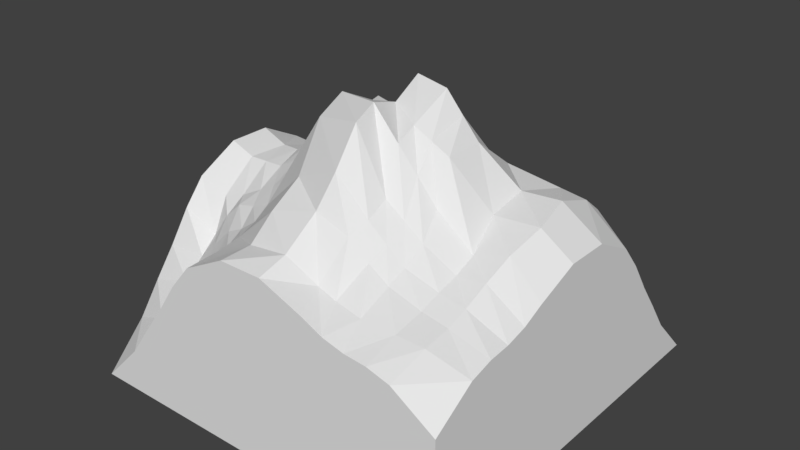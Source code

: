# Source: tile_mountain_a3c1.blend  (saved by Blender 2.78.0; exported with 4.5.12 LTS)
import bpy
from mathutils import Matrix  # noqa: F401  (used for matrix-valued properties, if any)

bpy.ops.wm.read_factory_settings(use_empty=True)
scene = bpy.context.scene
scene.name = 'Scene'

# ---- collections
col_collection_1 = bpy.data.collections.new('Collection 1'); scene.collection.children.link(col_collection_1)

# ---- world
world_world = bpy.data.worlds.new('World'); scene.world = world_world
world_world.color = (0.05088, 0.05088, 0.05088)
world_world.use_sun_shadow = False
world_world.sun_shadow_jitter_overblur = 0.0
world_world.cycles.sampling_method = 'MANUAL'

# ---- meshes
me_grid = bpy.data.meshes.new('Grid')
me_grid.from_pydata([(-0.3889, 0.5, -1.324e-10), (-0.3943, 0.3889, 0.08584), (-0.409, 0.2778, 0.2975), (-0.4218, 0.1605, 0.4131), (-0.4176, 0.04229, 0.4522), (-0.4313, -0.05855, 0.4497), (-0.4153, -0.1659, 0.387), (-0.389, -0.2778, 0.2734), (-0.3889, -0.4163, 0.1626), (-0.2778, 0.5, -1.324e-10), (-0.2784, 0.3889, 0.1642), (-0.2791, 0.2759, 0.4269), (-0.283, 0.1505, 0.5115), (-0.3145, 0.02969, 0.4906), (-0.3327, -0.05602, 0.4508), (-0.3138, -0.1445, 0.4243), (-0.2955, -0.2684, 0.3673), (-0.2778, -0.4163, 0.2941), (-0.1667, 0.5, -1.324e-10), (-0.1666, 0.4221, 0.1885), (-0.1706, 0.2837, 0.4985), (-0.1995, 0.1565, 0.604), (-0.2168, 0.06057, 0.5705), (-0.2185, -0.03056, 0.5484), (-0.2329, -0.1366, 0.4714), (-0.1977, -0.2743, 0.4261), (-0.1667, -0.4163, 0.4193), (-0.05556, 0.5, -1.324e-10), (-0.04544, 0.4542, 0.1637), (-0.03045, 0.3021, 0.4086), (-0.07866, 0.1537, 0.5756), (-0.08011, 0.07709, 0.6308), (-0.07734, -0.004829, 0.6694), (-0.08278, -0.09774, 0.715), (-0.05934, -0.2648, 0.5759), (-0.05556, -0.4163, 0.4747), (0.05556, 0.5, -1.324e-10), (0.05207, 0.4388, 0.1423), (0.09844, 0.3111, 0.3732), (0.03553, 0.1093, 0.6702), (0.03442, 0.0205, 0.7507), (0.03695, -0.05886, 0.7081), (0.04635, -0.1412, 0.734), (0.06746, -0.2851, 0.6305), (0.05658, -0.426, 0.4946), (0.1445, 0.5, -1.324e-10), (0.1412, 0.4299, 0.1424), (0.1659, 0.3146, 0.3519), (0.1259, 0.1102, 0.5853), (0.1234, 0.008831, 0.7406), (0.1237, -0.103, 0.6902), (0.1288, -0.1599, 0.6683), (0.1565, -0.2869, 0.5494), (0.1348, -0.4152, 0.446), (0.239, 0.5, -1.324e-10), (0.2328, 0.4202, 0.1286), (0.2385, 0.2956, 0.3654), (0.2174, 0.1129, 0.5572), (0.2183, -0.001457, 0.6444), (0.2184, -0.1028, 0.643), (0.2308, -0.1586, 0.55), (0.2513, -0.2865, 0.4736), (0.2539, -0.4232, 0.4215), (0.3978, 0.5, -1.324e-10), (0.3942, 0.3937, 0.1745), (0.3909, 0.2775, 0.3863), (0.3927, 0.1667, 0.5003), (0.3977, 0.05556, 0.541), (0.4186, -0.05555, 0.528), (0.4078, -0.147, 0.4982), (0.3978, -0.2778, 0.4318), (0.3978, -0.4037, 0.4037), (0.5, 0.5, -1.324e-10), (0.5, 0.3915, 0.1115), (0.5, 0.2778, 0.2669), (0.5, 0.1667, 0.415), (0.5, 0.05556, 0.4731), (0.5, -0.05556, 0.4731), (0.5, -0.1667, 0.4302), (0.5, -0.2778, 0.3906), (0.5, -0.3915, 0.37), (0.5, -0.5, 0.3), (-0.4, -0.2219, 0.3064), (-0.3231, -0.2064, 0.4047), (-0.2202, -0.2115, 0.4378), (-0.07747, -0.1754, 0.6813), (0.06066, -0.2126, 0.7147), (0.1527, -0.2283, 0.5748), (0.2517, -0.2302, 0.506), (0.3994, -0.214, 0.461), (0.5, -0.2222, 0.4045), (-0.3889, -0.3333, 0.2274), (-0.2804, -0.3286, 0.326), (-0.1852, -0.3336, 0.4161), (-0.05745, -0.3485, 0.5276), (0.05556, -0.333, 0.5559), (0.1442, -0.3333, 0.5271), (0.2502, -0.3357, 0.4529), (0.3978, -0.3333, 0.414), (0.5, -0.3333, 0.3858), (0.3313, 0.5, -1.324e-10), (0.3264, 0.4056, 0.1415), (0.3234, 0.2774, 0.3789), (0.3285, 0.1615, 0.5121), (0.3104, 0.03168, 0.5467), (0.3104, -0.07006, 0.5281), (0.3315, -0.1667, 0.4803), (0.3316, -0.2778, 0.443), (0.3315, -0.4113, 0.4108), (0.3316, -0.2223, 0.4574), (0.3319, -0.3329, 0.4261), (-0.4014, 0.3333, 0.1985), (-0.2784, 0.3324, 0.2951), (-0.1686, 0.3411, 0.3313), (-0.03795, 0.3991, 0.2695), (0.08255, 0.3866, 0.2485), (0.1537, 0.3882, 0.237), (0.2313, 0.3628, 0.237), (0.3925, 0.3366, 0.2829), (0.5, 0.3333, 0.1927), (0.3244, 0.3434, 0.2619), (-0.4277, 0.2191, 0.36), (-0.2811, 0.2132, 0.476), (-0.1835, 0.223, 0.5554), (-0.06519, 0.2205, 0.5071), (0.04785, 0.1944, 0.5269), (0.1351, 0.2101, 0.4795), (0.2283, 0.2054, 0.4766), (0.3918, 0.2222, 0.4559), (0.5, 0.2222, 0.349), (0.3264, 0.2192, 0.4592), (0.5, -2.186e-08, 0.0), (0.1918, 0.5, -1.324e-10), (0.3915, -0.5, 0.37), (0.2778, -0.5, 0.3906), (0.1667, -0.5, 0.4302), (0.05556, -0.5, 0.4731), (-0.05556, -0.5, 0.4731), (-0.1667, -0.5, 0.415), (-0.2778, -0.5, 0.2669), (-0.3915, -0.5, 0.1115), (-0.5, -0.5, 0.0), (-0.2222, -0.5, 0.349), (-0.3333, -0.5, 0.1927), (0.3333, -0.5, 0.3858), (0.2222, -0.5, 0.4045), (5.96e-08, -0.5, 0.0), (0.187, 0.425, 0.1355), (0.2022, 0.3051, 0.3587), (0.1716, 0.1116, 0.5713), (0.1708, 0.003687, 0.6925), (0.171, -0.1029, 0.6666), (0.1798, -0.1592, 0.6092), (0.2039, -0.2867, 0.5112), (0.1859, -0.4192, 0.4328), (0.2022, -0.2292, 0.5407), (0.1972, -0.3345, 0.4856), (0.1925, 0.3755, 0.237), (0.1817, 0.2077, 0.478), (-0.2222, 0.5, -1.324e-10), (-0.2225, 0.4055, 0.1732), (-0.2249, 0.2798, 0.4548), (-0.2413, 0.1535, 0.5482), (-0.2656, 0.04513, 0.5161), (-0.2756, -0.04329, 0.4863), (-0.2734, -0.1405, 0.4434), (-0.2466, -0.2714, 0.3914), (-0.2222, -0.4163, 0.3534), (-0.2716, -0.2089, 0.4177), (-0.2328, -0.3311, 0.3726), (-0.2235, 0.3368, 0.311), (-0.2323, 0.2181, 0.5064), (-0.3333, 0.5, -1.324e-10), (-0.3363, 0.3889, 0.1225), (-0.344, 0.2768, 0.3667), (-0.3524, 0.1555, 0.4673), (-0.366, 0.03599, 0.4554), (-0.382, -0.05729, 0.4503), (-0.3645, -0.1552, 0.3996), (-0.3422, -0.2731, 0.3199), (-0.3333, -0.4163, 0.2067), (-0.3615, -0.2141, 0.3658), (-0.3347, -0.331, 0.2728), (-0.3399, 0.3329, 0.242), (-0.3544, 0.2162, 0.4277), (-0.5, -0.5, 0.0), (-0.5, -0.3915, 0.1115), (-0.5, -0.2778, 0.2669), (-0.5, -0.1667, 0.415), (-0.5, -0.05556, 0.4731), (-0.5, 0.05556, 0.4731), (-0.5, 0.1667, 0.415), (-0.5, 0.2778, 0.2669), (-0.5, 0.3915, 0.1115), (-0.5, 0.5, 0.0), (-0.5, 0.2222, 0.349), (-0.5, 0.3333, 0.1927), (-0.5, -0.3333, 0.1927), (-0.5, -0.2222, 0.349), (-0.5, -5.96e-08, 0.0), (0.5, -0.5, 0.0)], [], [(172, 173, 10, 9), (183, 174, 11, 112), (184, 175, 12, 122), (175, 176, 13, 12), (176, 177, 14, 13), (177, 178, 15, 14), (181, 179, 16, 83), (182, 180, 17, 92), (159, 160, 19, 18), (170, 161, 20, 113), (171, 162, 21, 123), (162, 163, 22, 21), (163, 164, 23, 22), (164, 165, 24, 23), (168, 166, 25, 84), (169, 167, 26, 93), (18, 19, 28, 27), (113, 20, 29, 114), (123, 21, 30, 124), (21, 22, 31, 30), (22, 23, 32, 31), (23, 24, 33, 32), (84, 25, 34, 85), (93, 26, 35, 94), (27, 28, 37, 36), (114, 29, 38, 115), (124, 30, 39, 125), (30, 31, 40, 39), (31, 32, 41, 40), (32, 33, 42, 41), (85, 34, 43, 86), (94, 35, 44, 95), (36, 37, 46, 45), (115, 38, 47, 116), (125, 39, 48, 126), (39, 40, 49, 48), (40, 41, 50, 49), (41, 42, 51, 50), (86, 43, 52, 87), (95, 44, 53, 96), (132, 147, 55, 54), (157, 148, 56, 117), (158, 149, 57, 127), (149, 150, 58, 57), (150, 151, 59, 58), (151, 152, 60, 59), (155, 153, 61, 88), (156, 154, 62, 97), (100, 101, 64, 63), (120, 102, 65, 118), (130, 103, 66, 128), (103, 104, 67, 66), (104, 105, 68, 67), (105, 106, 69, 68), (109, 107, 70, 89), (110, 108, 71, 98), (63, 64, 73, 72), (118, 65, 74, 119), (128, 66, 75, 129), (66, 67, 76, 75), (67, 68, 77, 76), (68, 69, 78, 77), (89, 70, 79, 90), (98, 71, 80, 99), (69, 89, 90, 78), (106, 109, 89, 69), (152, 155, 88, 60), (42, 86, 87, 51), (33, 85, 86, 42), (24, 84, 85, 33), (165, 168, 84, 24), (178, 181, 83, 15), (70, 98, 99, 79), (107, 110, 98, 70), (153, 156, 97, 61), (43, 95, 96, 52), (34, 94, 95, 43), (25, 93, 94, 34), (166, 169, 93, 25), (179, 182, 92, 16), (61, 97, 110, 107), (60, 88, 109, 106), (97, 62, 108, 110), (88, 61, 107, 109), (59, 60, 106, 105), (58, 59, 105, 104), (57, 58, 104, 103), (127, 57, 103, 130), (117, 56, 102, 120), (54, 55, 101, 100), (55, 117, 120, 101), (64, 118, 119, 73), (101, 120, 118, 64), (147, 157, 117, 55), (37, 115, 116, 46), (28, 114, 115, 37), (19, 113, 114, 28), (160, 170, 113, 19), (173, 183, 112, 10), (56, 127, 130, 102), (65, 128, 129, 74), (102, 130, 128, 65), (148, 158, 127, 56), (38, 125, 126, 47), (29, 124, 125, 38), (20, 123, 124, 29), (161, 171, 123, 20), (174, 184, 122, 11), (73, 119, 74, 129, 75, 76, 77, 78, 90, 79, 99, 80, 81, 131, 72), (133, 144, 134, 145, 135, 136, 137, 138, 142, 139, 143, 140, 141, 146, 81), (80, 71, 133, 81), (71, 108, 144, 133), (108, 62, 134, 144), (47, 126, 158, 148), (46, 116, 157, 147), (52, 96, 156, 153), (51, 87, 155, 152), (96, 53, 154, 156), (87, 52, 153, 155), (50, 51, 152, 151), (49, 50, 151, 150), (48, 49, 150, 149), (126, 48, 149, 158), (116, 47, 148, 157), (45, 46, 147, 132), (62, 154, 145, 134), (145, 154, 53, 135), (53, 44, 136, 135), (44, 35, 137, 136), (35, 26, 138, 137), (11, 122, 171, 161), (10, 112, 170, 160), (16, 92, 169, 166), (15, 83, 168, 165), (92, 17, 167, 169), (83, 16, 166, 168), (14, 15, 165, 164), (13, 14, 164, 163), (12, 13, 163, 162), (122, 12, 162, 171), (112, 11, 161, 170), (9, 10, 160, 159), (2, 121, 184, 174), (1, 111, 183, 173), (7, 91, 182, 179), (6, 82, 181, 178), (91, 8, 180, 182), (82, 7, 179, 181), (5, 6, 178, 177), (4, 5, 177, 176), (3, 4, 176, 175), (121, 3, 175, 184), (111, 2, 174, 183), (0, 1, 173, 172), (26, 167, 142, 138), (142, 167, 17, 139), (17, 180, 143, 139), (143, 180, 8, 140), (186, 197, 187, 198, 188, 189, 190, 191, 195, 192, 196, 193, 194, 199, 185), (140, 8, 186, 185), (8, 91, 197, 186), (91, 7, 187, 197), (7, 82, 198, 187), (82, 6, 188, 198), (6, 5, 189, 188), (5, 4, 190, 189), (4, 3, 191, 190), (3, 121, 195, 191), (121, 2, 192, 195), (2, 111, 196, 192), (111, 1, 193, 196), (1, 0, 194, 193), (146, 200, 81), (81, 200, 131)])
me_grid.use_remesh_preserve_volume = False
me_grid.use_remesh_preserve_attributes = False
me_grid.use_mirror_vertex_groups = False
me_grid.update()

# ---- objects
ob_tile_mountain_a3c1 = bpy.data.objects.new('tile_mountain_a3c1', me_grid)

# ---- transforms, parenting, visibility, modifiers, constraints
ob_tile_mountain_a3c1.location = (0.0, 0.0, 0.0)
ob_tile_mountain_a3c1.lineart.crease_threshold = 0.0

# ---- collection membership
col_collection_1.objects.link(ob_tile_mountain_a3c1)

# ---- scene / render settings (as saved in the file)
scene.frame_start = 1; scene.frame_end = 250; scene.frame_set(1)
scene.render.engine = 'BLENDER_EEVEE_NEXT'
scene.render.resolution_percentage = 50
scene.render.dither_intensity = 0.0
scene.cycles.use_denoising = False
scene.cycles.samples = 128
scene.cycles.sampling_pattern = 'TABULATED_SOBOL'
scene.cycles.light_sampling_threshold = 0.0
scene.cycles.use_adaptive_sampling = False
scene.cycles.use_light_tree = False
scene.cycles.blur_glossy = 0.0
scene.cycles.sample_clamp_indirect = 0.0
scene.view_settings.view_transform = 'Standard'
bpy.context.view_layer.update()

# ---- added for rendering (the .blend has no active camera and no usable light): camera, sun
cam_auto = bpy.data.cameras.new('AutoCamera')
cam_auto.lens = 50.0
cam_auto.sensor_width = 36.0
cam_auto.clip_end = 1000.0
ob_auto_camera = bpy.data.objects.new('AutoCamera', cam_auto)
scene.collection.objects.link(ob_auto_camera)
ob_auto_camera.location = (1.48138, -1.77766, 1.56046)
ob_auto_camera.rotation_euler = (1.09748, -7.21219e-08, 0.694738)
scene.camera = ob_auto_camera
light_auto_sun = bpy.data.lights.new('AutoSun', 'SUN')
light_auto_sun.energy = 3.0
light_auto_sun.angle = 0.0523599
ob_auto_sun = bpy.data.objects.new('AutoSun', light_auto_sun)
scene.collection.objects.link(ob_auto_sun)
ob_auto_sun.rotation_euler = (0.872665, 0.174533, 0.523599)
bpy.context.view_layer.update()
